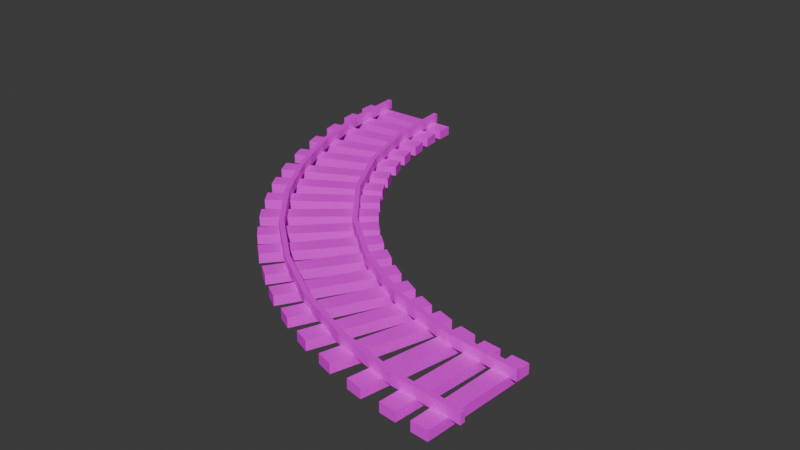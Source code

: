 # Source: curve-4-track.blend  (saved by Blender 4.1.24; exported with 4.5.12 LTS)
import bpy
from mathutils import Matrix  # noqa: F401  (used for matrix-valued properties, if any)

bpy.ops.wm.read_factory_settings(use_empty=True)
scene = bpy.context.scene
scene.name = 'Scene'

# ---- collections
col_collection = bpy.data.collections.new('Collection'); scene.collection.children.link(col_collection)

# ---- images (referenced by path relative to the original .blend; pixels are not part of the script)
import os
ASSET_DIR = os.environ.get("B2B_ASSET_DIR", "")  # directory of the original .blend (textures are referenced by path, not embedded)
HERE = os.path.dirname(os.path.abspath(__file__))  # packed textures are extracted next to this script under _unpacked/

def load_image(name, relpath, width, height, colorspace="sRGB"):
    """Load a texture the original file referenced (path relative to the .blend, or extracted next to this script)."""
    p = next((c for c in (os.path.join(HERE, relpath), os.path.join(ASSET_DIR, relpath)) if relpath and os.path.exists(c)), "")
    if p:
        img = bpy.data.images.load(p, check_existing=True)
        img.name = name
    else:  # same state as the original file: an image datablock whose file is absent (Cycles renders it pink)
        img = bpy.data.images.new(name, width, height)
        img.source = "FILE"
        img.filepath = "//" + (relpath or name)
    img.colorspace_settings.name = colorspace
    return img
img_track_texture_png = load_image('track-texture.png', 'track-texture.png', 1024, 1024, 'sRGB')

# ---- materials (node trees are filled in below, after node groups)
mat_traintrack = bpy.data.materials.new('traintrack')
mat_traintrack.alpha_threshold = 0.0
mat_traintrack.use_transparent_shadow = False
mat_traintrack.roughness = 0.5
mat_traintrack.line_color = (0.0, 0.0, 0.0, 1.0)

# ---- material node trees
mat_traintrack.use_nodes = True; mat_traintrack.node_tree.nodes.clear()
_N = mat_traintrack.node_tree.nodes; _L = mat_traintrack.node_tree.links
n0 = _N.new('ShaderNodeOutputMaterial'); n0.name = 'Material Output'; n0.location = (300, 300)
n1 = _N.new('ShaderNodeBsdfPrincipled'); n1.name = 'Principled BSDF'; n1.location = (10, 300)
n1.inputs[3].default_value = 1.45
n2 = _N.new('ShaderNodeTexImage'); n2.name = 'Image Texture'; n2.location = (-280, 260)
n2.image = img_track_texture_png
n2.interpolation = 'Closest'
_L.new(n1.outputs[0], n0.inputs[0])
_L.new(n2.outputs[0], n1.inputs[0])
n0.is_active_output = True

# ---- world
world_world = bpy.data.worlds.new('World'); scene.world = world_world
world_world.use_nodes = True; world_world.node_tree.nodes.clear()
_N = world_world.node_tree.nodes; _L = world_world.node_tree.links
n0 = _N.new('ShaderNodeOutputWorld'); n0.name = 'World Output'; n0.location = (300, 300)
n1 = _N.new('ShaderNodeBackground'); n1.name = 'Background'; n1.location = (10, 300)
n1.inputs[0].default_value = (0.05088, 0.05088, 0.05088, 1.0)
_L.new(n1.outputs[0], n0.inputs[0])
n0.is_active_output = True
world_world.color = (0.05088, 0.05088, 0.05088)
world_world.use_sun_shadow = False
world_world.sun_shadow_jitter_overblur = 0.0

# ---- meshes
me_cube_002 = bpy.data.meshes.new('Cube.002')
me_cube_002.from_pydata([(-3.994, 3.565, -0.03849), (-3.994, 3.565, 0.1351), (-4.005, 3.858, -0.03813), (-4.005, 3.858, 0.1354), (-1.995, 3.638, -0.03849), (-1.995, 3.638, 0.1351), (-2.006, 3.93, -0.03813), (-2.006, 3.93, 0.1354), (3.616, -1.981, -0.03849), (3.616, -1.981, 0.1351), (3.908, -2.001, -0.03813), (3.908, -2.001, 0.1354), (3.479, -3.976, -0.03849), (3.479, -3.976, 0.1351), (3.771, -3.996, -0.03813), (3.771, -3.996, 0.1354), (3.122, -1.935, -0.03849), (3.122, -1.935, 0.1351), (3.413, -1.963, -0.03813), (3.413, -1.963, 0.1354), (2.926, -3.925, -0.03849), (2.926, -3.925, 0.1351), (3.217, -3.954, -0.03813), (3.217, -3.954, 0.1354), (2.651, -1.845, -0.03849), (2.651, -1.845, 0.1351), (2.939, -1.9, -0.03813), (2.939, -1.9, 0.1354), (2.269, -3.808, -0.03849), (2.269, -3.808, 0.1351), (2.556, -3.864, -0.03813), (2.556, -3.864, 0.1354), (2.175, -1.709, -0.03849), (2.175, -1.709, 0.1351), (2.455, -1.795, -0.03813), (2.455, -1.795, 0.1354), (1.587, -3.62, -0.03849), (1.587, -3.62, 0.1351), (1.867, -3.706, -0.03813), (1.867, -3.706, 0.1354), (-0.3465, -0.1412, 0.1354), (-0.3465, -0.1412, -0.03813), (-0.1395, -0.3482, 0.1351), (-0.1395, -0.3482, -0.03849), (-1.761, -1.555, 0.1354), (-1.761, -1.555, -0.03813), (-1.554, -1.762, 0.1351), (-1.554, -1.762, -0.03849), (-1.664, 2.011, 0.1354), (-1.664, 2.011, -0.03813), (-1.551, 1.741, 0.1351), (-1.551, 1.741, -0.03849), (-3.509, 1.239, 0.1354), (-3.509, 1.239, -0.03813), (-3.396, 0.969, 0.1351), (-3.396, 0.969, -0.03849), (-1.984, 3.468, 0.1354), (-1.984, 3.468, -0.03813), (-1.951, 3.177, 0.1351), (-1.951, 3.177, -0.03849), (-3.971, 3.243, 0.1354), (-3.971, 3.243, -0.03813), (-3.938, 2.952, 0.1351), (-3.938, 2.952, -0.03849), (-0.9636, 0.6469, 0.1354), (-0.9636, 0.6469, -0.03813), (-0.7915, 0.41, 0.1351), (-0.7915, 0.41, -0.03849), (-2.582, -0.5286, 0.1354), (-2.582, -0.5286, -0.03813), (-2.41, -0.7655, 0.1351), (-2.41, -0.7655, -0.03849), (1.718, -1.553, -0.03849), (1.718, -1.553, 0.1351), (1.989, -1.663, -0.03813), (1.989, -1.663, 0.1354), (0.9639, -3.405, -0.03849), (0.9639, -3.405, 0.1351), (1.235, -3.515, -0.03813), (1.235, -3.515, 0.1354), (1.264, -1.338, -0.03849), (1.264, -1.338, 0.1351), (1.525, -1.47, -0.03813), (1.525, -1.47, 0.1354), (0.3612, -3.123, -0.03849), (0.3612, -3.123, 0.1351), (0.6224, -3.255, -0.03813), (0.6224, -3.255, 0.1354), (0.8066, -1.087, -0.03849), (0.8066, -1.087, 0.1351), (1.058, -1.237, -0.03813), (1.058, -1.237, 0.1354), (-0.2156, -2.806, -0.03849), (-0.2156, -2.806, 0.1351), (0.03605, -2.956, -0.03813), (0.03605, -2.956, 0.1354), (-1.072, -2.191, -0.03849), (-1.072, -2.191, 0.1351), (-1.296, -2.002, -0.03813), (-1.296, -2.002, 0.1354), (0.219, -0.6635, -0.03849), (0.219, -0.6635, 0.1351), (-0.004554, -0.4745, -0.03813), (-0.004554, -0.4745, 0.1354), (-0.5097, -2.6, -0.03849), (-0.5097, -2.6, 0.1351), (-0.7507, -2.433, -0.03813), (-0.7507, -2.433, 0.1354), (0.6258, -0.9532, -0.03849), (0.6258, -0.9532, 0.1351), (0.3848, -0.7869, -0.03813), (0.3848, -0.7869, 0.1354), (-0.6655, 0.2357, 0.1354), (-0.6655, 0.2357, -0.03813), (-0.4761, 0.0124, 0.1351), (-0.4761, 0.0124, -0.03849), (-2.191, -1.058, 0.1354), (-2.191, -1.058, -0.03813), (-2.001, -1.282, 0.1351), (-2.001, -1.282, -0.03849), (-1.224, 1.053, 0.1354), (-1.224, 1.053, -0.03813), (-1.073, 0.8021, 0.1351), (-1.073, 0.8021, -0.03849), (-2.939, 0.02426, 0.1354), (-2.939, 0.02426, -0.03813), (-2.788, -0.2268, 0.1351), (-2.788, -0.2268, -0.03849), (-1.46, 1.505, 0.1354), (-1.46, 1.505, -0.03813), (-1.326, 1.245, 0.1351), (-1.326, 1.245, -0.03849), (-3.238, 0.5877, 0.1354), (-3.238, 0.5877, -0.03813), (-3.103, 0.3275, 0.1351), (-3.103, 0.3275, -0.03849), (-1.808, 2.482, 0.1354), (-1.808, 2.482, -0.03813), (-1.721, 2.202, 0.1351), (-1.721, 2.202, -0.03849), (-3.719, 1.894, 0.1354), (-3.719, 1.894, -0.03813), (-3.633, 1.614, 0.1351), (-3.633, 1.614, -0.03849), (-1.909, 2.975, 0.1354), (-1.909, 2.975, -0.03813), (-1.853, 2.687, 0.1351), (-1.853, 2.687, -0.03849), (-3.872, 2.592, 0.1354), (-3.872, 2.592, -0.03813), (-3.816, 2.305, 0.1351), (-3.816, 2.305, -0.03849), (-2.357, 4.0, 0.3007), (-2.357, 4.0, 0.1161), (-2.443, 4.0, 0.3007), (-2.443, 4.0, 0.1161), (-3.643, 4.0, 0.3007), (-3.643, 4.0, 0.1161), (-3.557, 4.0, 0.3007), (-3.557, 4.0, 0.1161), (-2.235, 2.76, 0.3007), (-2.235, 2.76, 0.1161), (-2.319, 2.743, 0.3007), (-2.319, 2.743, 0.1161), (-1.873, 1.567, 0.3007), (-1.873, 1.567, 0.1161), (-1.953, 1.534, 0.3007), (-1.953, 1.534, 0.1161), (-1.286, 0.4682, 0.3007), (-1.286, 0.4682, 0.1161), (-1.357, 0.4205, 0.3007), (-1.357, 0.4205, 0.1161), (-0.4951, -0.4951, 0.3007), (-0.4951, -0.4951, 0.1161), (-0.5559, -0.5559, 0.3007), (-0.5559, -0.5559, 0.1161), (0.4682, -1.286, 0.3007), (0.4682, -1.286, 0.1161), (0.4205, -1.357, 0.3007), (0.4205, -1.357, 0.1161), (1.567, -1.873, 0.3007), (1.567, -1.873, 0.1161), (1.534, -1.953, 0.3007), (1.534, -1.953, 0.1161), (2.76, -2.235, 0.3007), (2.76, -2.235, 0.1161), (2.743, -2.319, 0.3007), (2.743, -2.319, 0.1161), (4.0, -2.357, 0.3007), (4.0, -2.357, 0.1161), (4.0, -2.443, 0.3007), (4.0, -2.443, 0.1161), (-3.549, 2.804, 0.3007), (-3.549, 2.804, 0.1161), (-3.464, 2.818, 0.3007), (-3.464, 2.818, 0.1161), (-3.269, 1.638, 0.3007), (-3.269, 1.638, 0.1161), (-3.187, 1.665, 0.3007), (-3.187, 1.665, 0.1161), (-2.81, 0.5302, 0.3007), (-2.81, 0.5302, 0.1161), (-2.733, 0.5692, 0.3007), (-2.733, 0.5692, 0.1161), (-2.183, -0.4924, 0.3007), (-2.183, -0.4924, 0.1161), (-2.114, -0.4419, 0.3007), (-2.114, -0.4419, 0.1161), (-1.404, -1.404, 0.3007), (-1.404, -1.404, 0.1161), (-1.344, -1.344, 0.3007), (-1.344, -1.344, 0.1161), (-0.4924, -2.183, 0.3007), (-0.4924, -2.183, 0.1161), (-0.4419, -2.114, 0.3007), (-0.4419, -2.114, 0.1161), (0.5302, -2.81, 0.3007), (0.5302, -2.81, 0.1161), (0.5692, -2.733, 0.3007), (0.5692, -2.733, 0.1161), (1.638, -3.269, 0.3007), (1.638, -3.269, 0.1161), (1.665, -3.187, 0.3007), (1.665, -3.187, 0.1161), (2.804, -3.549, 0.3007), (2.804, -3.549, 0.1161), (2.818, -3.464, 0.3007), (2.818, -3.464, 0.1161), (4.0, -3.643, 0.3007), (4.0, -3.643, 0.1161), (4.0, -3.557, 0.3007), (4.0, -3.557, 0.1161)], [], [(0, 1, 3, 2), (2, 3, 7, 6), (6, 7, 5, 4), (4, 5, 1, 0), (2, 6, 4, 0), (7, 3, 1, 5), (8, 9, 11, 10), (10, 11, 15, 14), (14, 15, 13, 12), (12, 13, 9, 8), (10, 14, 12, 8), (15, 11, 9, 13), (16, 17, 19, 18), (18, 19, 23, 22), (22, 23, 21, 20), (20, 21, 17, 16), (18, 22, 20, 16), (23, 19, 17, 21), (24, 25, 27, 26), (26, 27, 31, 30), (30, 31, 29, 28), (28, 29, 25, 24), (26, 30, 28, 24), (31, 27, 25, 29), (32, 33, 35, 34), (34, 35, 39, 38), (38, 39, 37, 36), (36, 37, 33, 32), (34, 38, 36, 32), (39, 35, 33, 37), (45, 41, 43, 47), (45, 44, 40, 41), (47, 46, 44, 45), (43, 42, 46, 47), (40, 44, 46, 42), (41, 40, 42, 43), (53, 49, 51, 55), (53, 52, 48, 49), (55, 54, 52, 53), (51, 50, 54, 55), (48, 52, 54, 50), (49, 48, 50, 51), (61, 57, 59, 63), (61, 60, 56, 57), (63, 62, 60, 61), (59, 58, 62, 63), (56, 60, 62, 58), (57, 56, 58, 59), (69, 65, 67, 71), (69, 68, 64, 65), (71, 70, 68, 69), (67, 66, 70, 71), (64, 68, 70, 66), (65, 64, 66, 67), (72, 73, 75, 74), (74, 75, 79, 78), (78, 79, 77, 76), (76, 77, 73, 72), (74, 78, 76, 72), (79, 75, 73, 77), (80, 81, 83, 82), (82, 83, 87, 86), (86, 87, 85, 84), (84, 85, 81, 80), (82, 86, 84, 80), (87, 83, 81, 85), (88, 89, 91, 90), (90, 91, 95, 94), (94, 95, 93, 92), (92, 93, 89, 88), (90, 94, 92, 88), (95, 91, 89, 93), (103, 99, 97, 101), (98, 99, 103, 102), (98, 102, 100, 96), (100, 101, 97, 96), (102, 103, 101, 100), (96, 97, 99, 98), (111, 107, 105, 109), (106, 107, 111, 110), (106, 110, 108, 104), (108, 109, 105, 104), (110, 111, 109, 108), (104, 105, 107, 106), (117, 113, 115, 119), (117, 116, 112, 113), (119, 118, 116, 117), (115, 114, 118, 119), (112, 116, 118, 114), (113, 112, 114, 115), (125, 121, 123, 127), (125, 124, 120, 121), (127, 126, 124, 125), (123, 122, 126, 127), (120, 124, 126, 122), (121, 120, 122, 123), (133, 129, 131, 135), (133, 132, 128, 129), (135, 134, 132, 133), (131, 130, 134, 135), (128, 132, 134, 130), (129, 128, 130, 131), (141, 137, 139, 143), (141, 140, 136, 137), (143, 142, 140, 141), (139, 138, 142, 143), (136, 140, 142, 138), (137, 136, 138, 139), (149, 145, 147, 151), (149, 148, 144, 145), (151, 150, 148, 149), (147, 146, 150, 151), (144, 148, 150, 146), (145, 144, 146, 147), (155, 154, 152, 153), (159, 157, 156, 158), (154, 155, 163, 162), (158, 156, 192, 194), (163, 161, 165, 167), (155, 153, 161, 163), (152, 154, 162, 160), (153, 152, 160, 161), (164, 166, 170, 168), (161, 160, 164, 165), (160, 162, 166, 164), (162, 163, 167, 166), (168, 170, 174, 172), (166, 167, 171, 170), (167, 165, 169, 171), (165, 164, 168, 169), (175, 173, 177, 179), (170, 171, 175, 174), (171, 169, 173, 175), (169, 168, 172, 173), (176, 178, 182, 180), (173, 172, 176, 177), (172, 174, 178, 176), (174, 175, 179, 178), (182, 183, 187, 186), (178, 179, 183, 182), (179, 177, 181, 183), (177, 176, 180, 181), (187, 185, 189, 191), (183, 181, 185, 187), (181, 180, 184, 185), (180, 182, 186, 184), (191, 189, 188, 190), (185, 184, 188, 189), (184, 186, 190, 188), (186, 187, 191, 190), (193, 195, 199, 197), (156, 157, 193, 192), (159, 158, 194, 195), (157, 159, 195, 193), (198, 196, 200, 202), (192, 193, 197, 196), (194, 192, 196, 198), (195, 194, 198, 199), (202, 200, 204, 206), (199, 198, 202, 203), (197, 199, 203, 201), (196, 197, 201, 200), (205, 207, 211, 209), (203, 202, 206, 207), (201, 203, 207, 205), (200, 201, 205, 204), (210, 208, 212, 214), (204, 205, 209, 208), (206, 204, 208, 210), (207, 206, 210, 211), (215, 214, 218, 219), (211, 210, 214, 215), (209, 211, 215, 213), (208, 209, 213, 212), (217, 219, 223, 221), (213, 215, 219, 217), (212, 213, 217, 216), (214, 212, 216, 218), (222, 220, 224, 226), (216, 217, 221, 220), (218, 216, 220, 222), (219, 218, 222, 223), (225, 227, 231, 229), (223, 222, 226, 227), (221, 223, 227, 225), (220, 221, 225, 224), (231, 230, 228, 229), (224, 225, 229, 228), (226, 224, 228, 230), (227, 226, 230, 231)])
_uv = me_cube_002.uv_layers.new(name='UVMap')
_uv.uv.foreach_set('vector', [0.5922, 0.1465, 0.5054, 0.1464, 0.5054, -8.839e-08, 0.5922, 0.0001073, 0.5054, 1.0, 0.4186, 1.0, 0.4186, -1.145e-09, 0.5054, 5.407e-09, 0.5054, 0.1466, 0.5922, 0.1465, 0.5922, 0.2929, 0.5054, 0.293, 0.4186, 1.0, 0.3318, 1.0, 0.3318, -7.697e-09, 0.4186, -1.145e-09, 0.04946, 1.0, 0.04946, 1.105e-08, 0.1959, 2.21e-08, 0.1959, 1.0, 0.1828, 1.0, 0.1828, -2.98e-08, 0.3292, -1.875e-08, 0.3292, 1.0, 0.5901, 0.1465, 0.5033, 0.1464, 0.5033, 0.0, 0.5901, 0.0001074, 0.5033, 0.9997, 0.4166, 0.9997, 0.4166, -1.052e-08, 0.5033, -3.973e-09, 0.5033, 0.1466, 0.5901, 0.1465, 0.5901, 0.2928, 0.5033, 0.2929, 0.2806, 0.9997, 0.1938, 0.9997, 0.1938, -1.708e-08, 0.2806, -1.052e-08, 0.3271, 3.75e-08, 0.3271, 1.0, 0.1807, 1.0, 0.1807, 1.774e-07, 0.0474, 1.0, 0.0474, 2.634e-07, 0.1938, 1.413e-09, 0.1938, 1.0, 0.5881, 0.2929, 0.5013, 0.2928, 0.5013, 0.1465, 0.5881, 0.1466, 0.5013, 0.9997, 0.4145, 0.9997, 0.4145, 2.58e-09, 0.5013, 9.132e-09, 0.5013, 0.0001073, 0.5881, 0.0, 0.5881, 0.1464, 0.5013, 0.1465, 0.4145, 0.9997, 0.3277, 0.9997, 0.3277, -3.973e-09, 0.4145, 2.58e-09, 0.1917, 2.812e-08, 0.1917, 1.0, 0.04535, 1.0, 0.04535, 2.567e-07, 0.1787, 1.0, 0.1787, 1.196e-08, 0.325, 2.57e-07, 0.325, 1.0, 0.5881, 0.2929, 0.5013, 0.2928, 0.5013, 0.1465, 0.5881, 0.1466, 0.5013, 0.9997, 0.4145, 0.9997, 0.4145, 2.58e-09, 0.5013, 9.132e-09, 0.5013, 0.0001073, 0.5881, 0.0, 0.5881, 0.1464, 0.5013, 0.1465, 0.4145, 0.9997, 0.3277, 0.9997, 0.3277, -3.973e-09, 0.4145, 2.58e-09, 0.1917, 2.812e-08, 0.1917, 1.0, 0.04535, 1.0, 0.04535, 2.567e-07, 0.1787, 1.0, 0.1787, 1.196e-08, 0.325, 2.57e-07, 0.325, 1.0, 0.5881, 0.2929, 0.5013, 0.2928, 0.5013, 0.1465, 0.5881, 0.1466, 0.5013, 0.9997, 0.4145, 0.9997, 0.4145, 2.58e-09, 0.5013, 9.132e-09, 0.5013, 0.0001073, 0.5881, 0.0, 0.5881, 0.1464, 0.5013, 0.1465, 0.4145, 0.9997, 0.3277, 0.9997, 0.3277, -3.973e-09, 0.4145, 2.58e-09, 0.1917, 2.812e-08, 0.1917, 1.0, 0.04535, 1.0, 0.04535, 2.567e-07, 0.1787, 1.0, 0.1787, 1.196e-08, 0.325, 2.57e-07, 0.325, 1.0, 0.04946, 1.0, 0.04946, 1.105e-08, 0.1959, 2.21e-08, 0.1959, 1.0, 0.5054, 1.0, 0.4186, 1.0, 0.4186, -1.145e-09, 0.5054, 5.407e-09, 0.5922, 0.1465, 0.5054, 0.1464, 0.5054, -8.839e-08, 0.5922, 0.0001073, 0.4186, 1.0, 0.3318, 1.0, 0.3318, -7.697e-09, 0.4186, -1.145e-09, 0.1828, 1.0, 0.1828, -2.98e-08, 0.3292, -1.875e-08, 0.3292, 1.0, 0.5054, 0.1466, 0.5922, 0.1465, 0.5922, 0.2929, 0.5054, 0.293, 0.04946, 1.0, 0.04946, 1.105e-08, 0.1959, 2.21e-08, 0.1959, 1.0, 0.5054, 1.0, 0.4186, 1.0, 0.4186, -1.145e-09, 0.5054, 5.407e-09, 0.5922, 0.1465, 0.5054, 0.1464, 0.5054, -8.839e-08, 0.5922, 0.0001073, 0.4186, 1.0, 0.3318, 1.0, 0.3318, -7.697e-09, 0.4186, -1.145e-09, 0.1828, 1.0, 0.1828, -2.98e-08, 0.3292, -1.875e-08, 0.3292, 1.0, 0.5054, 0.1466, 0.5922, 0.1465, 0.5922, 0.2929, 0.5054, 0.293, 0.04946, 1.0, 0.04946, 1.105e-08, 0.1959, 2.21e-08, 0.1959, 1.0, 0.5054, 1.0, 0.4186, 1.0, 0.4186, -1.145e-09, 0.5054, 5.407e-09, 0.5922, 0.1465, 0.5054, 0.1464, 0.5054, -8.839e-08, 0.5922, 0.0001073, 0.4186, 1.0, 0.3318, 1.0, 0.3318, -7.697e-09, 0.4186, -1.145e-09, 0.1828, 1.0, 0.1828, -2.98e-08, 0.3292, -1.875e-08, 0.3292, 1.0, 0.5054, 0.1466, 0.5922, 0.1465, 0.5922, 0.2929, 0.5054, 0.293, 0.04946, 1.0, 0.04946, 1.105e-08, 0.1959, 2.21e-08, 0.1959, 1.0, 0.5054, 1.0, 0.4186, 1.0, 0.4186, -1.145e-09, 0.5054, 5.407e-09, 0.5922, 0.1465, 0.5054, 0.1464, 0.5054, -8.839e-08, 0.5922, 0.0001073, 0.4186, 1.0, 0.3318, 1.0, 0.3318, -7.697e-09, 0.4186, -1.145e-09, 0.1828, 1.0, 0.1828, -2.98e-08, 0.3292, -1.875e-08, 0.3292, 1.0, 0.5054, 0.1466, 0.5922, 0.1465, 0.5922, 0.2929, 0.5054, 0.293, 0.5881, 0.2929, 0.5013, 0.2928, 0.5013, 0.1465, 0.5881, 0.1466, 0.5013, 0.9997, 0.4145, 0.9997, 0.4145, 2.58e-09, 0.5013, 9.132e-09, 0.5013, 0.0001073, 0.5881, 0.0, 0.5881, 0.1464, 0.5013, 0.1465, 0.4145, 0.9997, 0.3277, 0.9997, 0.3277, -3.973e-09, 0.4145, 2.58e-09, 0.1917, 2.812e-08, 0.1917, 1.0, 0.04535, 1.0, 0.04535, 2.567e-07, 0.1787, 1.0, 0.1787, 1.196e-08, 0.325, 2.57e-07, 0.325, 1.0, 0.5881, 0.2929, 0.5013, 0.2928, 0.5013, 0.1465, 0.5881, 0.1466, 0.5013, 0.9997, 0.4145, 0.9997, 0.4145, 2.58e-09, 0.5013, 9.132e-09, 0.5013, 0.0001073, 0.5881, 0.0, 0.5881, 0.1464, 0.5013, 0.1465, 0.4145, 0.9997, 0.3277, 0.9997, 0.3277, -3.973e-09, 0.4145, 2.58e-09, 0.1917, 2.812e-08, 0.1917, 1.0, 0.04535, 1.0, 0.04535, 2.567e-07, 0.1787, 1.0, 0.1787, 1.196e-08, 0.325, 2.57e-07, 0.325, 1.0, 0.5881, 0.2929, 0.5013, 0.2928, 0.5013, 0.1465, 0.5881, 0.1466, 0.5013, 0.9997, 0.4145, 0.9997, 0.4145, 2.58e-09, 0.5013, 9.132e-09, 0.5013, 0.0001073, 0.5881, 0.0, 0.5881, 0.1464, 0.5013, 0.1465, 0.4145, 0.9997, 0.3277, 0.9997, 0.3277, -3.973e-09, 0.4145, 2.58e-09, 0.1917, 2.812e-08, 0.1917, 1.0, 0.04535, 1.0, 0.04535, 2.567e-07, 0.1787, 1.0, 0.1787, 1.196e-08, 0.325, 2.57e-07, 0.325, 1.0, 0.1828, 1.0, 0.1828, -2.98e-08, 0.3292, -1.875e-08, 0.3292, 1.0, 0.5054, 1.0, 0.4186, 1.0, 0.4186, -1.145e-09, 0.5054, 5.407e-09, 0.04946, 1.0, 0.04946, 1.105e-08, 0.1959, 2.21e-08, 0.1959, 1.0, 0.4186, 1.0, 0.3318, 1.0, 0.3318, -7.697e-09, 0.4186, -1.145e-09, 0.5054, 0.1466, 0.5922, 0.1465, 0.5922, 0.2929, 0.5054, 0.293, 0.5922, 0.1465, 0.5054, 0.1464, 0.5054, -8.839e-08, 0.5922, 0.0001073, 0.1828, 1.0, 0.1828, -2.98e-08, 0.3292, -1.875e-08, 0.3292, 1.0, 0.5054, 1.0, 0.4186, 1.0, 0.4186, -1.145e-09, 0.5054, 5.407e-09, 0.04946, 1.0, 0.04946, 1.105e-08, 0.1959, 2.21e-08, 0.1959, 1.0, 0.4186, 1.0, 0.3318, 1.0, 0.3318, -7.697e-09, 0.4186, -1.145e-09, 0.5054, 0.1466, 0.5922, 0.1465, 0.5922, 0.2929, 0.5054, 0.293, 0.5922, 0.1465, 0.5054, 0.1464, 0.5054, -8.839e-08, 0.5922, 0.0001073, 0.04946, 1.0, 0.04946, 1.105e-08, 0.1959, 2.21e-08, 0.1959, 1.0, 0.5054, 1.0, 0.4186, 1.0, 0.4186, -1.145e-09, 0.5054, 5.407e-09, 0.5922, 0.1465, 0.5054, 0.1464, 0.5054, -8.839e-08, 0.5922, 0.0001073, 0.4186, 1.0, 0.3318, 1.0, 0.3318, -7.697e-09, 0.4186, -1.145e-09, 0.1828, 1.0, 0.1828, -2.98e-08, 0.3292, -1.875e-08, 0.3292, 1.0, 0.5054, 0.1466, 0.5922, 0.1465, 0.5922, 0.2929, 0.5054, 0.293, 0.04946, 1.0, 0.04946, 1.105e-08, 0.1959, 2.21e-08, 0.1959, 1.0, 0.5054, 1.0, 0.4186, 1.0, 0.4186, -1.145e-09, 0.5054, 5.407e-09, 0.5922, 0.1465, 0.5054, 0.1464, 0.5054, -8.839e-08, 0.5922, 0.0001073, 0.4186, 1.0, 0.3318, 1.0, 0.3318, -7.697e-09, 0.4186, -1.145e-09, 0.1828, 1.0, 0.1828, -2.98e-08, 0.3292, -1.875e-08, 0.3292, 1.0, 0.5054, 0.1466, 0.5922, 0.1465, 0.5922, 0.2929, 0.5054, 0.293, 0.04946, 1.0, 0.04946, 1.105e-08, 0.1959, 2.21e-08, 0.1959, 1.0, 0.5054, 1.0, 0.4186, 1.0, 0.4186, -1.145e-09, 0.5054, 5.407e-09, 0.5922, 0.1465, 0.5054, 0.1464, 0.5054, -8.839e-08, 0.5922, 0.0001073, 0.4186, 1.0, 0.3318, 1.0, 0.3318, -7.697e-09, 0.4186, -1.145e-09, 0.1828, 1.0, 0.1828, -2.98e-08, 0.3292, -1.875e-08, 0.3292, 1.0, 0.5054, 0.1466, 0.5922, 0.1465, 0.5922, 0.2929, 0.5054, 0.293, 0.04946, 1.0, 0.04946, 1.105e-08, 0.1959, 2.21e-08, 0.1959, 1.0, 0.5054, 1.0, 0.4186, 1.0, 0.4186, -1.145e-09, 0.5054, 5.407e-09, 0.5922, 0.1465, 0.5054, 0.1464, 0.5054, -8.839e-08, 0.5922, 0.0001073, 0.4186, 1.0, 0.3318, 1.0, 0.3318, -7.697e-09, 0.4186, -1.145e-09, 0.1828, 1.0, 0.1828, -2.98e-08, 0.3292, -1.875e-08, 0.3292, 1.0, 0.5054, 0.1466, 0.5922, 0.1465, 0.5922, 0.2929, 0.5054, 0.293, 0.04946, 1.0, 0.04946, 1.105e-08, 0.1959, 2.21e-08, 0.1959, 1.0, 0.5054, 1.0, 0.4186, 1.0, 0.4186, -1.145e-09, 0.5054, 5.407e-09, 0.5922, 0.1465, 0.5054, 0.1464, 0.5054, -8.839e-08, 0.5922, 0.0001073, 0.4186, 1.0, 0.3318, 1.0, 0.3318, -7.697e-09, 0.4186, -1.145e-09, 0.1828, 1.0, 0.1828, -2.98e-08, 0.3292, -1.875e-08, 0.3292, 1.0, 0.5054, 0.1466, 0.5922, 0.1465, 0.5922, 0.2929, 0.5054, 0.293, 0.6404, 0.668, 0.6404, 0.5263, 0.7064, 0.5263, 0.7064, 0.668, 3.179e-07, 1.192e-07, 3.033e-07, 0.3333, 2.888e-07, 0.6667, 2.742e-07, 1.0, 0.7848, 0.0, 0.8908, 0.0, 0.8908, 1.0, 0.7848, 1.0, 0.7813, 0.9944, 0.721, 1.0, 0.721, 1.192e-07, 0.7813, 0.005622, 0.9898, 1.0, 0.9221, 0.9933, 0.9221, 0.006669, 0.9898, 6.703e-08, 0.7187, 1.0, 0.6578, 0.9933, 0.6578, 0.006668, 0.7187, -1.192e-07, 0.7795, 0.9933, 0.7187, 1.0, 0.7187, 8.941e-08, 0.7795, 0.006669, 0.9968, 0.9867, 0.8908, 0.9867, 0.8908, 0.0, 0.9968, 2.98e-08, 0.7771, 0.9933, 0.7238, 1.0, 0.7238, 5.96e-08, 0.7771, 0.006669, 0.9221, 0.9867, 0.776, 0.9867, 0.776, 1.998e-07, 0.9221, 2.108e-07, 0.7762, 0.9933, 0.7248, 1.0, 0.7248, -2.98e-07, 0.7762, 0.006669, 0.8196, 5.344e-15, 0.9657, 1.103e-08, 0.9657, 1.0, 0.8196, 1.0, 0.7761, 0.9933, 0.7249, 1.0, 0.7249, -3.576e-07, 0.7761, 0.006668, 0.7791, 0.0, 0.8721, 0.0, 0.8721, 1.0, 0.7791, 1.0, 0.7217, 1.0, 0.654, 0.9933, 0.654, 0.006668, 0.7217, -2.618e-09, 0.9651, 0.9867, 0.8721, 0.9867, 0.8721, 0.0, 0.9651, 2.98e-08, 0.8988, 1.0, 0.831, 0.9933, 0.831, 0.006669, 0.8988, 1.552e-07, 0.7862, -3.576e-07, 0.8772, -3.576e-07, 0.8772, 1.0, 0.7862, 1.0, 0.8785, 1.0, 0.8108, 0.9933, 0.8108, 0.006668, 0.8785, -3.873e-07, 0.9681, 0.9867, 0.8772, 0.9867, 0.8772, 0.0, 0.9681, 2.98e-08, 0.779, 0.9933, 0.7219, 1.0, 0.7219, 5.96e-08, 0.779, 0.006669, 0.9654, 0.9867, 0.8746, 0.9867, 0.8746, 0.0, 0.9654, 2.98e-08, 0.7744, 0.9933, 0.7215, 1.0, 0.7215, 2.682e-07, 0.7744, 0.006669, 0.7838, 0.0, 0.8746, 0.0, 0.8746, 1.0, 0.7838, 1.0, 0.784, 0.0, 0.8772, 0.0, 0.8772, 1.0, 0.784, 1.0, 0.7843, 0.0, 0.8769, 0.0, 0.8769, 1.0, 0.7843, 1.0, 0.8581, 1.0, 0.8152, 0.9933, 0.8152, 0.006668, 0.8581, -8.941e-08, 0.9695, 0.9867, 0.8769, 0.9867, 0.8769, 0.0, 0.9695, 2.98e-08, 0.8994, 1.0, 0.8317, 0.9933, 0.8317, 0.006669, 0.8994, 2.344e-07, 0.9063, 1.0, 0.8386, 0.9933, 0.8386, 0.006669, 0.9063, 2.33e-08, 0.9704, 0.9867, 0.8772, 0.9867, 0.8772, 0.0, 0.9704, 2.98e-08, 0.7776, 0.9933, 0.7284, 1.0, 0.7284, 2.086e-07, 0.7776, 0.006669, 0.6249, 0.507, 0.6976, 0.507, 0.6976, 0.663, 0.6249, 0.663, 0.9662, 0.9867, 0.8764, 0.9867, 0.8764, 0.0, 0.9662, 2.98e-08, 0.7786, 0.9933, 0.7207, 1.0, 0.7207, 2.086e-07, 0.7786, 0.006669, 0.7865, 0.0, 0.8764, 0.0, 0.8764, 1.0, 0.7865, 1.0, 0.9208, 1.0, 0.8494, 0.9944, 0.8494, 0.005622, 0.9208, -2.802e-08, 0.788, -5.96e-08, 0.8808, -2.98e-08, 0.8808, 1.0, 0.788, 1.0, 0.9737, 0.9888, 0.8808, 0.9888, 0.8808, 0.0, 0.9737, 2.98e-08, 0.9139, 1.0, 0.8424, 0.9944, 0.8424, 0.005621, 0.9139, -2.612e-07, 0.7788, 0.9944, 0.7207, 1.0, 0.7207, -4.172e-07, 0.7788, 0.005621, 0.787, 0.0, 0.886, 0.0, 0.886, 1.0, 0.787, 1.0, 0.7796, 0.9944, 0.7228, 1.0, 0.7228, -1.49e-07, 0.7796, 0.005622, 0.9851, 0.9888, 0.886, 0.9888, 0.886, 0.0, 0.9851, 2.98e-08, 0.7769, 0.9944, 0.722, 1.0, 0.722, -2.086e-07, 0.7769, 0.005621, 0.9722, 0.9888, 0.8791, 0.9888, 0.8791, 0.0, 0.9722, 2.98e-08, 0.9153, 1.0, 0.8439, 0.9944, 0.8439, 0.005622, 0.9153, -5.692e-08, 0.7859, -2.086e-07, 0.8791, -1.788e-07, 0.8791, 1.0, 0.7859, 1.0, 0.8962, 1.0, 0.8248, 0.9944, 0.8248, 0.005622, 0.8962, 6.078e-07, 0.9734, 0.9888, 0.8791, 0.9888, 0.8791, 0.0, 0.9734, 0.0, 0.9069, 1.0, 0.8355, 0.9944, 0.8355, 0.005622, 0.9069, 1.73e-07, 0.7848, 2.086e-07, 0.8791, 2.086e-07, 0.8791, 1.0, 0.7848, 1.0, 0.7798, 0.9944, 0.7226, 1.0, 0.7226, -4.47e-07, 0.7798, 0.005621, 0.7802, 4.172e-07, 0.8756, 4.172e-07, 0.8756, 1.0, 0.7802, 1.0, 0.779, 0.9944, 0.7205, 1.0, 0.7205, 5.662e-07, 0.779, 0.005622, 0.971, 0.9888, 0.8756, 0.9888, 0.8756, 4.172e-07, 0.971, 4.172e-07, 0.9559, 0.9888, 0.8687, 0.9888, 0.8687, 0.0, 0.9559, 2.98e-08, 0.973, 0.9888, 0.8808, 0.9888, 0.8808, 0.0, 0.973, 2.98e-08, 0.9017, 1.0, 0.8303, 0.9944, 0.8303, 0.005622, 0.9017, -8.73e-08, 0.7886, 0.0, 0.8808, 0.0, 0.8808, 1.0, 0.7886, 1.0, 0.8997, 1.0, 0.8282, 0.9944, 0.8282, 0.005622, 0.8997, 5.07e-08, 0.9049, 1.0, 0.8335, 0.9944, 0.8335, 0.005623, 0.9049, 6.122e-07, 0.7814, 0.0, 0.8687, 0.0, 0.8687, 1.0, 0.7814, 1.0, 0.7769, 0.9944, 0.7226, 1.0, 0.7226, 2.98e-08, 0.7769, 0.005622, 0.7826, 0.9944, 0.7232, 1.0, 0.7232, -2.086e-07, 0.7826, 0.005622, 0.7799, 0.0, 0.8773, 0.0, 0.8773, 1.0, 0.7799, 1.0, 0.7785, 0.9944, 0.7211, 1.0, 0.7211, 2.682e-07, 0.7785, 0.005622, 0.9748, 0.9888, 0.8773, 0.9888, 0.8773, 0.0, 0.9748, 2.98e-08, 0.9092, 1.0, 0.8378, 0.9944, 0.8378, 0.005623, 0.9092, 7.005e-07, 0.9787, 0.9888, 0.8825, 0.9888, 0.8825, 0.0, 0.9787, 2.98e-08, 0.9029, 1.0, 0.8446, 0.9944, 0.8446, 0.005622, 0.9029, 0.0, 0.7864, 0.0, 0.8825, 0.0, 0.8825, 1.0, 0.7864, 1.0, 0.7045, 0.53, 0.7045, 0.6712, 0.6388, 0.6712, 0.6388, 0.53, 0.7806, 3.874e-07, 0.8737, 4.172e-07, 0.8737, 1.0, 0.7806, 1.0, 0.7776, 0.9944, 0.7218, 1.0, 0.7218, 6.258e-07, 0.7776, 0.005623, 0.9669, 0.9888, 0.8737, 0.9888, 0.8737, 0.0, 0.9669, 0.0])
me_cube_002.materials.append(mat_traintrack)
me_cube_002.use_mirror_vertex_groups = False
me_cube_002.update()

# ---- objects
ob_curve_4 = bpy.data.objects.new('curve-4', me_cube_002)

# ---- transforms, parenting, visibility, modifiers, constraints
ob_curve_4.location = (0.0, 0.0, 0.0)
ob_curve_4.lock_rotation = (False, True, False)
ob_curve_4.lock_rotations_4d = False
ob_curve_4.empty_display_type = 'ARROWS'
ob_curve_4.lineart.crease_threshold = 0.0

# ---- collection membership
col_collection.objects.link(ob_curve_4)

# ---- scene / render settings (as saved in the file)
scene.frame_start = 1; scene.frame_end = 250; scene.frame_set(2)
scene.render.engine = 'BLENDER_EEVEE_NEXT'
scene.cycles.sampling_pattern = 'TABULATED_SOBOL'
scene.eevee.ray_tracing_options.trace_max_roughness = 0.0
bpy.context.view_layer.update()

# ---- added for rendering (the .blend has no active camera and no usable light): camera, sun
cam_auto = bpy.data.cameras.new('AutoCamera')
cam_auto.lens = 50.0
cam_auto.sensor_width = 36.0
cam_auto.clip_end = 1000.0
ob_auto_camera = bpy.data.objects.new('AutoCamera', cam_auto)
scene.collection.objects.link(ob_auto_camera)
ob_auto_camera.location = (10.4706, -12.5655, 8.50939)
ob_auto_camera.rotation_euler = (1.09748, -7.21219e-08, 0.694738)
scene.camera = ob_auto_camera
light_auto_sun = bpy.data.lights.new('AutoSun', 'SUN')
light_auto_sun.energy = 3.0
light_auto_sun.angle = 0.0523599
ob_auto_sun = bpy.data.objects.new('AutoSun', light_auto_sun)
scene.collection.objects.link(ob_auto_sun)
ob_auto_sun.rotation_euler = (0.872665, 0.174533, 0.523599)
bpy.context.view_layer.update()
